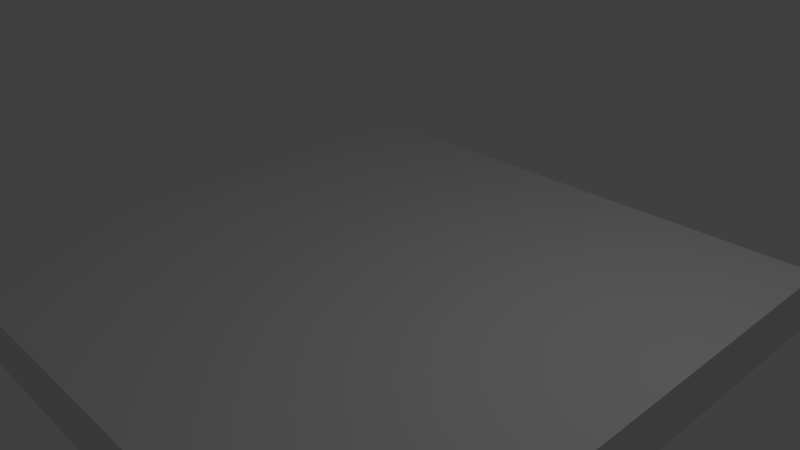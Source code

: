 # Source: ground_simple.blend  (saved by Blender 2.63.0; exported with 4.5.12 LTS)
import bpy
from mathutils import Matrix  # noqa: F401  (used for matrix-valued properties, if any)

bpy.ops.wm.read_factory_settings(use_empty=True)
scene = bpy.context.scene
scene.name = 'Scene'

# ---- collections
col_collection_1 = bpy.data.collections.new('Collection 1'); scene.collection.children.link(col_collection_1)

# ---- materials (node trees are filled in below, after node groups)
mat_material = bpy.data.materials.new('Material')
mat_material.alpha_threshold = 0.0
mat_material.use_transparent_shadow = False
mat_material.roughness = 0.5
mat_material.line_color = (0.0, 0.0, 0.0, 1.0)

# ---- material node trees

# ---- world
world_world = bpy.data.worlds.new('World'); scene.world = world_world
world_world.color = (0.05088, 0.05088, 0.05088)
world_world.use_sun_shadow = False
world_world.sun_shadow_jitter_overblur = 0.0
world_world.cycles.sampling_method = 'MANUAL'
world_world.cycles.sample_map_resolution = 256

# ---- cameras
cam_camera = bpy.data.cameras.new('Camera')
cam_camera.clip_end = 100.0
cam_camera.lens = 35.0
cam_camera.sensor_width = 32.0
cam_camera.sensor_height = 18.0
cam_camera.ortho_scale = 7.314
cam_camera.dof.focus_distance = 0.0
cam_camera.dof.aperture_fstop = 128.0

# ---- lights
light_lamp = bpy.data.lights.new('Lamp', 'POINT')
light_lamp.transmission_factor = 0.0
light_lamp.cutoff_distance = 30.0
light_lamp.energy = 100.0
light_lamp.shadow_buffer_clip_start = 1.001
light_lamp.shadow_soft_size = 1.0
light_lamp.shadow_maximum_resolution = 0.006
light_lamp.use_absolute_resolution = True
light_lamp.cycles.use_multiple_importance_sampling = False

# ---- meshes
me_cube = bpy.data.meshes.new('Cube')
me_cube.from_pydata([(4.016, 4.027, 0.2349), (4.016, -4.013, 0.2349), (-4.001, -4.013, 0.2349), (-4.001, 4.027, 0.2349), (4.016, 4.027, 1.0), (4.016, -4.013, 1.0), (-4.001, -4.013, 1.0), (-4.001, 4.027, 1.0)], [], [(0, 1, 2, 3), (4, 7, 6, 5), (0, 4, 5, 1), (1, 5, 6, 2), (2, 6, 7, 3), (4, 0, 3, 7)])
me_cube.materials.append(mat_material)
me_cube.use_remesh_preserve_volume = False
me_cube.use_remesh_preserve_attributes = False
me_cube.use_mirror_vertex_groups = False
me_cube.update()

# ---- objects
ob_ground_simple = bpy.data.objects.new('ground_simple', me_cube)
ob_lamp = bpy.data.objects.new('Lamp', light_lamp)
ob_camera = bpy.data.objects.new('Camera', cam_camera)

# ---- transforms, parenting, visibility, modifiers, constraints
ob_ground_simple.location = (0.0, 0.0, -1.261)
ob_ground_simple.lock_rotations_4d = False
ob_ground_simple.empty_display_type = 'ARROWS'
ob_ground_simple.lineart.crease_threshold = 0.0
ob_lamp.location = (4.076, 1.005, 5.904)
ob_lamp.rotation_euler = (0.6503, 0.05522, 1.866)
ob_lamp.lock_rotations_4d = False
ob_lamp.empty_display_type = 'ARROWS'
ob_lamp.color = (0.0, 0.0, 0.0, 0.0)
ob_lamp.lineart.crease_threshold = 0.0
ob_camera.location = (7.481, -6.508, 5.344)
ob_camera.rotation_euler = (1.109, 0.01082, 0.8149)
ob_camera.lock_rotations_4d = False
ob_camera.empty_display_type = 'ARROWS'
ob_camera.color = (0.0, 0.0, 0.0, 0.0)
ob_camera.display_type = 'WIRE'
ob_camera.lineart.crease_threshold = 0.0

# ---- collection membership
col_collection_1.objects.link(ob_ground_simple)
col_collection_1.objects.link(ob_lamp)
col_collection_1.objects.link(ob_camera)

# ---- scene / render settings (as saved in the file)
scene.camera = ob_camera
scene.frame_start = 1; scene.frame_end = 250; scene.frame_set(1)
scene.render.engine = 'BLENDER_EEVEE_NEXT'
scene.render.image_settings.color_mode = 'RGB'
scene.render.image_settings.compression = 90
scene.render.resolution_percentage = 50
scene.render.dither_intensity = 0.0
scene.render.bake_margin = 2
scene.render.bake_bias = 0.0
scene.cycles.use_denoising = False
scene.cycles.samples = 10
scene.cycles.sampling_pattern = 'TABULATED_SOBOL'
scene.cycles.light_sampling_threshold = 0.0
scene.cycles.use_adaptive_sampling = False
scene.cycles.use_light_tree = False
scene.cycles.blur_glossy = 0.0
scene.cycles.volume_bounces = 1
scene.cycles.pixel_filter_type = 'GAUSSIAN'
scene.cycles.sample_clamp_indirect = 0.0
scene.view_settings.view_transform = 'Standard'
bpy.context.view_layer.update()
